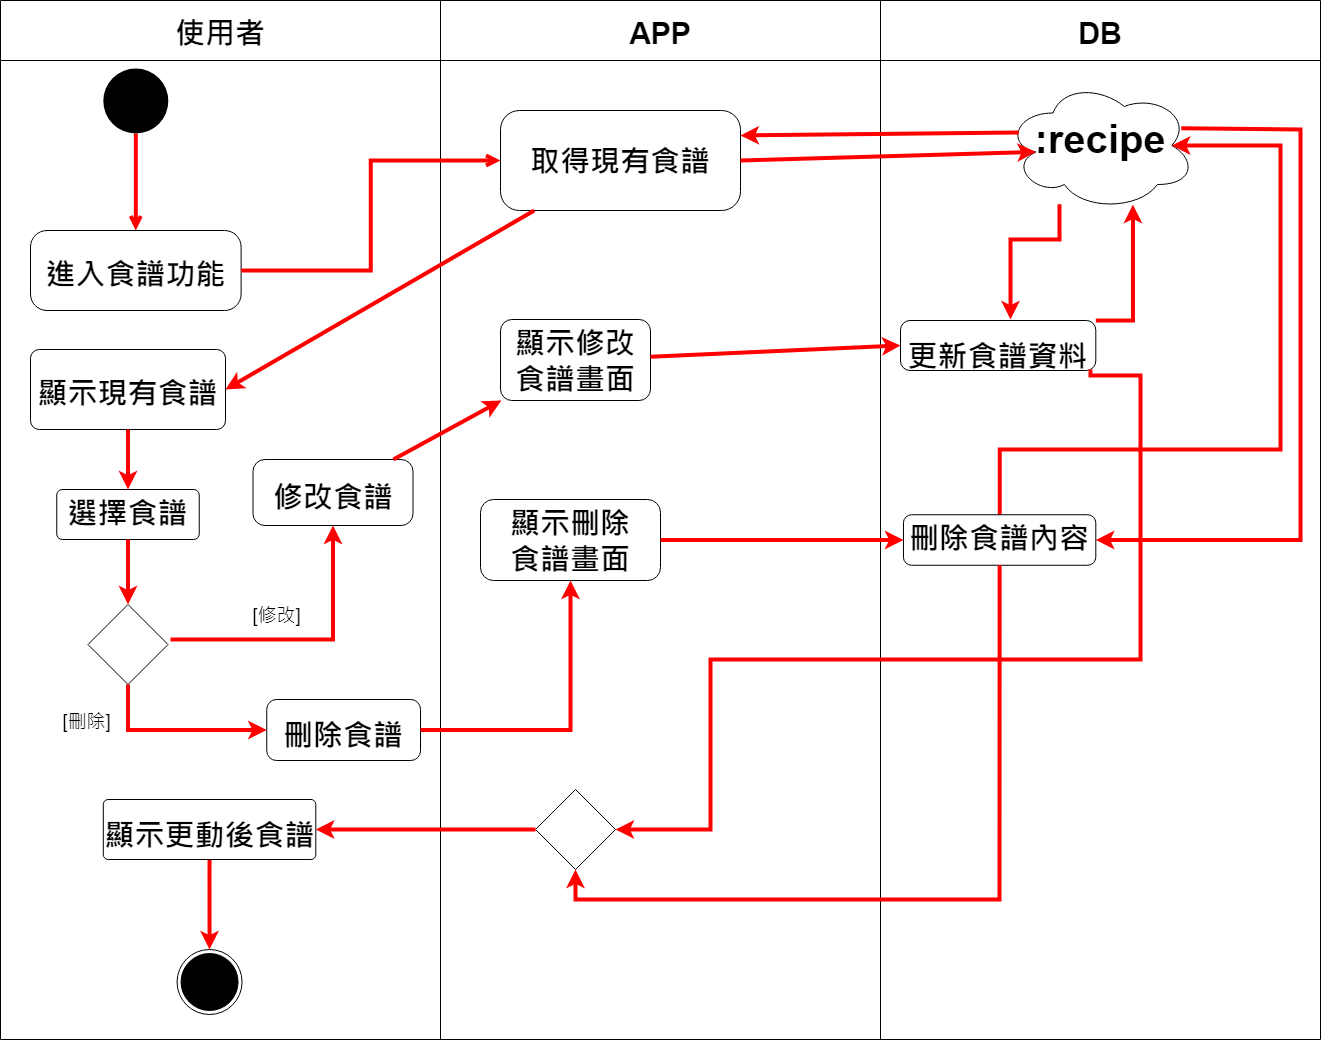

The diagram above was exported from draw.io. Its source (the exported page's mxGraphModel, read from the mxfile embedded in the PNG):
<mxGraphModel dx="3339" dy="985" grid="1" gridSize="10" guides="1" tooltips="1" connect="1" arrows="1" fold="1" page="1" pageScale="1" pageWidth="1169" pageHeight="827" math="0" shadow="0">
  <root>
    <mxCell id="zSZhpCJSGqIK3TNv48Ey-0" />
    <mxCell id="zSZhpCJSGqIK3TNv48Ey-1" parent="zSZhpCJSGqIK3TNv48Ey-0" />
    <mxCell id="hZO6vy7oolp_Vwvz-rt7-0" value="DB" style="swimlane;startSize=60;fontSize=30;" parent="zSZhpCJSGqIK3TNv48Ey-1" vertex="1">
      <mxGeometry x="230" y="281" width="440" height="1039" as="geometry" />
    </mxCell>
    <mxCell id="hZO6vy7oolp_Vwvz-rt7-1" style="edgeStyle=orthogonalEdgeStyle;rounded=0;orthogonalLoop=1;jettySize=auto;html=1;strokeColor=#FF0000;strokeWidth=4;" parent="hZO6vy7oolp_Vwvz-rt7-0" source="hZO6vy7oolp_Vwvz-rt7-3" edge="1">
      <mxGeometry relative="1" as="geometry">
        <Array as="points">
          <mxPoint x="179" y="239" />
          <mxPoint x="130" y="239" />
        </Array>
        <mxPoint x="130" y="319" as="targetPoint" />
      </mxGeometry>
    </mxCell>
    <mxCell id="hZO6vy7oolp_Vwvz-rt7-2" style="edgeStyle=orthogonalEdgeStyle;rounded=0;orthogonalLoop=1;jettySize=auto;html=1;entryX=1;entryY=0.5;entryDx=0;entryDy=0;fontSize=19;strokeColor=#FF0000;strokeWidth=4;exitX=0.925;exitY=0.367;exitDx=0;exitDy=0;exitPerimeter=0;" parent="hZO6vy7oolp_Vwvz-rt7-0" source="hZO6vy7oolp_Vwvz-rt7-3" target="hZO6vy7oolp_Vwvz-rt7-7" edge="1">
      <mxGeometry relative="1" as="geometry">
        <Array as="points">
          <mxPoint x="301" y="129" />
          <mxPoint x="420" y="129" />
          <mxPoint x="420" y="540" />
        </Array>
      </mxGeometry>
    </mxCell>
    <mxCell id="hZO6vy7oolp_Vwvz-rt7-3" value="&lt;p style=&quot;line-height: 30%&quot;&gt;&lt;b style=&quot;line-height: 140%&quot;&gt;&lt;font style=&quot;line-height: 114% ; font-size: 40px&quot;&gt;:recipe&lt;/font&gt;&lt;/b&gt;&lt;/p&gt;" style="ellipse;shape=cloud;whiteSpace=wrap;html=1;rounded=1;dashed=0;fontSize=30;verticalAlign=top;fillColor=none;arcSize=0;" parent="hZO6vy7oolp_Vwvz-rt7-0" vertex="1">
      <mxGeometry x="125" y="80" width="190" height="130" as="geometry" />
    </mxCell>
    <mxCell id="hZO6vy7oolp_Vwvz-rt7-4" style="edgeStyle=orthogonalEdgeStyle;rounded=0;orthogonalLoop=1;jettySize=auto;html=1;strokeColor=#FF0000;strokeWidth=4;entryX=0.671;entryY=0.955;entryDx=0;entryDy=0;entryPerimeter=0;exitX=1;exitY=0;exitDx=0;exitDy=0;" parent="hZO6vy7oolp_Vwvz-rt7-0" source="hZO6vy7oolp_Vwvz-rt7-5" target="hZO6vy7oolp_Vwvz-rt7-3" edge="1">
      <mxGeometry relative="1" as="geometry">
        <Array as="points">
          <mxPoint x="252" y="320" />
        </Array>
        <mxPoint x="238" y="208" as="targetPoint" />
      </mxGeometry>
    </mxCell>
    <mxCell id="hZO6vy7oolp_Vwvz-rt7-5" value="&lt;p style=&quot;line-height: 0%&quot;&gt;更新食譜資料&lt;/p&gt;" style="rounded=1;whiteSpace=wrap;html=1;dashed=0;fontSize=30;verticalAlign=top;arcSize=19;fontStyle=1" parent="hZO6vy7oolp_Vwvz-rt7-0" vertex="1">
      <mxGeometry x="20" y="320" width="195.31" height="50" as="geometry" />
    </mxCell>
    <mxCell id="hZO6vy7oolp_Vwvz-rt7-6" style="edgeStyle=orthogonalEdgeStyle;rounded=0;orthogonalLoop=1;jettySize=auto;html=1;fontSize=19;strokeColor=#FF0000;strokeWidth=4;entryX=0.875;entryY=0.5;entryDx=0;entryDy=0;entryPerimeter=0;" parent="hZO6vy7oolp_Vwvz-rt7-0" source="hZO6vy7oolp_Vwvz-rt7-7" target="hZO6vy7oolp_Vwvz-rt7-3" edge="1">
      <mxGeometry relative="1" as="geometry">
        <Array as="points">
          <mxPoint x="119" y="449" />
          <mxPoint x="400" y="449" />
          <mxPoint x="400" y="145" />
        </Array>
      </mxGeometry>
    </mxCell>
    <mxCell id="hZO6vy7oolp_Vwvz-rt7-7" value="刪除食譜內容" style="rounded=1;whiteSpace=wrap;html=1;dashed=0;fontSize=30;fontStyle=1;verticalAlign=top;arcSize=16;" parent="hZO6vy7oolp_Vwvz-rt7-0" vertex="1">
      <mxGeometry x="22.97" y="514.25" width="192.34" height="50.5" as="geometry" />
    </mxCell>
    <mxCell id="hZO6vy7oolp_Vwvz-rt7-8" value="APP" style="swimlane;startSize=60;fontSize=30;" parent="zSZhpCJSGqIK3TNv48Ey-1" vertex="1">
      <mxGeometry x="-210" y="281" width="440" height="1039" as="geometry" />
    </mxCell>
    <mxCell id="hZO6vy7oolp_Vwvz-rt7-9" value="&lt;p style=&quot;line-height: 100%&quot;&gt;&lt;b&gt;取得現有食譜&lt;/b&gt;&lt;/p&gt;" style="rounded=1;whiteSpace=wrap;html=1;dashed=0;fontSize=30;verticalAlign=top;arcSize=19;" parent="hZO6vy7oolp_Vwvz-rt7-8" vertex="1">
      <mxGeometry x="60" y="110" width="240" height="100" as="geometry" />
    </mxCell>
    <mxCell id="hZO6vy7oolp_Vwvz-rt7-10" value="顯示刪除&lt;br&gt;食譜畫面" style="rounded=1;whiteSpace=wrap;html=1;dashed=0;fontSize=30;fontStyle=1;verticalAlign=top;arcSize=16;" parent="hZO6vy7oolp_Vwvz-rt7-8" vertex="1">
      <mxGeometry x="40" y="499" width="180" height="81" as="geometry" />
    </mxCell>
    <mxCell id="hZO6vy7oolp_Vwvz-rt7-11" value="顯示修改食譜畫面" style="rounded=1;whiteSpace=wrap;html=1;dashed=0;fontSize=30;fontStyle=1;verticalAlign=top;arcSize=14;" parent="hZO6vy7oolp_Vwvz-rt7-8" vertex="1">
      <mxGeometry x="60" y="319" width="150" height="81" as="geometry" />
    </mxCell>
    <mxCell id="hZO6vy7oolp_Vwvz-rt7-12" value="" style="rhombus;whiteSpace=wrap;html=1;rounded=1;dashed=0;fontSize=30;fontStyle=1;verticalAlign=top;arcSize=0;" parent="hZO6vy7oolp_Vwvz-rt7-8" vertex="1">
      <mxGeometry x="95.00500000000001" y="789" width="80" height="80" as="geometry" />
    </mxCell>
    <mxCell id="hZO6vy7oolp_Vwvz-rt7-13" value="使用者" style="swimlane;startSize=60;fontSize=30;" parent="zSZhpCJSGqIK3TNv48Ey-1" vertex="1">
      <mxGeometry x="-650" y="281" width="440" height="1039" as="geometry" />
    </mxCell>
    <mxCell id="hZO6vy7oolp_Vwvz-rt7-14" style="edgeStyle=orthogonalEdgeStyle;rounded=0;orthogonalLoop=1;jettySize=auto;html=1;entryX=0.5;entryY=0;entryDx=0;entryDy=0;fontSize=30;strokeWidth=4;strokeColor=#FF0000;endArrow=open;endFill=0;" parent="hZO6vy7oolp_Vwvz-rt7-13" source="hZO6vy7oolp_Vwvz-rt7-15" target="hZO6vy7oolp_Vwvz-rt7-16" edge="1">
      <mxGeometry relative="1" as="geometry" />
    </mxCell>
    <mxCell id="hZO6vy7oolp_Vwvz-rt7-15" value="" style="ellipse;fillColor=#000000;strokeColor=none;fontSize=30;" parent="hZO6vy7oolp_Vwvz-rt7-13" vertex="1">
      <mxGeometry x="102.81" y="68" width="65" height="65" as="geometry" />
    </mxCell>
    <mxCell id="hZO6vy7oolp_Vwvz-rt7-16" value="&lt;b style=&quot;line-height: 250%&quot;&gt;進入食譜功能&lt;/b&gt;" style="html=1;align=center;verticalAlign=top;rounded=1;absoluteArcSize=1;arcSize=33;dashed=0;fontSize=30;" parent="hZO6vy7oolp_Vwvz-rt7-13" vertex="1">
      <mxGeometry x="30" y="230" width="210.62" height="80" as="geometry" />
    </mxCell>
    <mxCell id="hZO6vy7oolp_Vwvz-rt7-17" value="" style="ellipse;html=1;shape=endState;fillColor=#000000;strokeColor=#000000;fontSize=30;" parent="hZO6vy7oolp_Vwvz-rt7-13" vertex="1">
      <mxGeometry x="176.56" y="949" width="65" height="65" as="geometry" />
    </mxCell>
    <mxCell id="hZO6vy7oolp_Vwvz-rt7-18" value="&lt;p style=&quot;line-height: 50%&quot;&gt;顯示現有食譜&lt;/p&gt;" style="rounded=1;whiteSpace=wrap;html=1;dashed=0;fontSize=30;verticalAlign=top;arcSize=11;fontStyle=1" parent="hZO6vy7oolp_Vwvz-rt7-13" vertex="1">
      <mxGeometry x="30" y="349" width="195" height="80" as="geometry" />
    </mxCell>
    <mxCell id="hZO6vy7oolp_Vwvz-rt7-19" value="選擇食譜" style="rounded=1;whiteSpace=wrap;html=1;dashed=0;fontSize=30;fontStyle=1;verticalAlign=top;arcSize=11;" parent="hZO6vy7oolp_Vwvz-rt7-13" vertex="1">
      <mxGeometry x="56.25" y="489" width="142.5" height="50" as="geometry" />
    </mxCell>
    <mxCell id="hZO6vy7oolp_Vwvz-rt7-20" value="" style="edgeStyle=none;rounded=0;orthogonalLoop=1;jettySize=auto;html=1;strokeColor=#FF0000;strokeWidth=4;" parent="hZO6vy7oolp_Vwvz-rt7-13" source="hZO6vy7oolp_Vwvz-rt7-18" target="hZO6vy7oolp_Vwvz-rt7-19" edge="1">
      <mxGeometry relative="1" as="geometry" />
    </mxCell>
    <mxCell id="hZO6vy7oolp_Vwvz-rt7-21" value="&lt;p style=&quot;line-height: 10%&quot;&gt;修改食譜&lt;/p&gt;" style="rounded=1;whiteSpace=wrap;html=1;dashed=0;fontSize=30;fontStyle=1;verticalAlign=top;arcSize=18;" parent="hZO6vy7oolp_Vwvz-rt7-13" vertex="1">
      <mxGeometry x="252.5" y="459" width="160" height="66" as="geometry" />
    </mxCell>
    <mxCell id="hZO6vy7oolp_Vwvz-rt7-22" value="&lt;p style=&quot;line-height: 0%&quot;&gt;刪除食譜&lt;/p&gt;" style="rounded=1;whiteSpace=wrap;html=1;dashed=0;fontSize=30;fontStyle=1;verticalAlign=top;arcSize=16;" parent="hZO6vy7oolp_Vwvz-rt7-13" vertex="1">
      <mxGeometry x="266.25" y="699" width="153.75" height="61" as="geometry" />
    </mxCell>
    <mxCell id="hZO6vy7oolp_Vwvz-rt7-23" style="edgeStyle=orthogonalEdgeStyle;rounded=0;orthogonalLoop=1;jettySize=auto;html=1;entryX=0.5;entryY=0;entryDx=0;entryDy=0;fontSize=19;strokeColor=#FF0000;strokeWidth=4;exitX=0.5;exitY=1;exitDx=0;exitDy=0;" parent="hZO6vy7oolp_Vwvz-rt7-13" source="hZO6vy7oolp_Vwvz-rt7-24" target="hZO6vy7oolp_Vwvz-rt7-17" edge="1">
      <mxGeometry relative="1" as="geometry">
        <Array as="points">
          <mxPoint x="209.56" y="869" />
          <mxPoint x="209.56" y="869" />
        </Array>
      </mxGeometry>
    </mxCell>
    <mxCell id="hZO6vy7oolp_Vwvz-rt7-24" value="&lt;p style=&quot;line-height: 0%&quot;&gt;顯示更動後食譜&lt;/p&gt;&lt;p style=&quot;line-height: 0%&quot;&gt;&lt;br&gt;&lt;/p&gt;" style="rounded=1;whiteSpace=wrap;html=1;dashed=0;fontSize=30;fontStyle=1;verticalAlign=top;arcSize=8;" parent="hZO6vy7oolp_Vwvz-rt7-13" vertex="1">
      <mxGeometry x="102.81" y="799" width="212.5" height="60" as="geometry" />
    </mxCell>
    <mxCell id="hZO6vy7oolp_Vwvz-rt7-25" value="" style="edgeStyle=orthogonalEdgeStyle;rounded=0;orthogonalLoop=1;jettySize=auto;html=1;fontSize=30;endArrow=open;endFill=0;strokeColor=#FF0000;strokeWidth=4;entryX=0;entryY=0.5;entryDx=0;entryDy=0;" parent="zSZhpCJSGqIK3TNv48Ey-1" source="hZO6vy7oolp_Vwvz-rt7-16" target="hZO6vy7oolp_Vwvz-rt7-9" edge="1">
      <mxGeometry relative="1" as="geometry" />
    </mxCell>
    <mxCell id="hZO6vy7oolp_Vwvz-rt7-26" style="edgeStyle=none;rounded=0;orthogonalLoop=1;jettySize=auto;html=1;entryX=0.16;entryY=0.55;entryDx=0;entryDy=0;strokeColor=#FF0000;strokeWidth=4;entryPerimeter=0;exitX=1;exitY=0.5;exitDx=0;exitDy=0;" parent="zSZhpCJSGqIK3TNv48Ey-1" source="hZO6vy7oolp_Vwvz-rt7-9" target="hZO6vy7oolp_Vwvz-rt7-3" edge="1">
      <mxGeometry relative="1" as="geometry" />
    </mxCell>
    <mxCell id="hZO6vy7oolp_Vwvz-rt7-27" style="rounded=0;orthogonalLoop=1;jettySize=auto;html=1;entryX=1;entryY=0.25;entryDx=0;entryDy=0;strokeColor=#FF0000;strokeWidth=4;exitX=0.07;exitY=0.4;exitDx=0;exitDy=0;exitPerimeter=0;" parent="zSZhpCJSGqIK3TNv48Ey-1" source="hZO6vy7oolp_Vwvz-rt7-3" target="hZO6vy7oolp_Vwvz-rt7-9" edge="1">
      <mxGeometry relative="1" as="geometry" />
    </mxCell>
    <mxCell id="hZO6vy7oolp_Vwvz-rt7-28" style="edgeStyle=none;rounded=0;orthogonalLoop=1;jettySize=auto;html=1;entryX=1;entryY=0.5;entryDx=0;entryDy=0;strokeColor=#FF0000;strokeWidth=4;" parent="zSZhpCJSGqIK3TNv48Ey-1" source="hZO6vy7oolp_Vwvz-rt7-9" target="hZO6vy7oolp_Vwvz-rt7-18" edge="1">
      <mxGeometry relative="1" as="geometry" />
    </mxCell>
    <mxCell id="hZO6vy7oolp_Vwvz-rt7-29" value="" style="edgeStyle=orthogonalEdgeStyle;rounded=0;orthogonalLoop=1;jettySize=auto;html=1;strokeColor=#FF0000;strokeWidth=4;" parent="zSZhpCJSGqIK3TNv48Ey-1" target="hZO6vy7oolp_Vwvz-rt7-21" edge="1">
      <mxGeometry relative="1" as="geometry">
        <mxPoint x="-480.00000000000045" y="920" as="sourcePoint" />
      </mxGeometry>
    </mxCell>
    <mxCell id="hZO6vy7oolp_Vwvz-rt7-30" value="&lt;font style=&quot;font-size: 19px&quot;&gt;[修改]&lt;/font&gt;" style="edgeLabel;html=1;align=center;verticalAlign=middle;resizable=0;points=[];" parent="hZO6vy7oolp_Vwvz-rt7-29" vertex="1" connectable="0">
      <mxGeometry x="-0.2405" y="1" relative="1" as="geometry">
        <mxPoint y="-24" as="offset" />
      </mxGeometry>
    </mxCell>
    <mxCell id="hZO6vy7oolp_Vwvz-rt7-31" value="" style="edgeStyle=orthogonalEdgeStyle;rounded=0;orthogonalLoop=1;jettySize=auto;html=1;strokeColor=#FF0000;strokeWidth=4;exitX=0.5;exitY=1;exitDx=0;exitDy=0;entryX=0;entryY=0.5;entryDx=0;entryDy=0;" parent="zSZhpCJSGqIK3TNv48Ey-1" source="hZO6vy7oolp_Vwvz-rt7-33" target="hZO6vy7oolp_Vwvz-rt7-22" edge="1">
      <mxGeometry relative="1" as="geometry">
        <Array as="points">
          <mxPoint x="-522" y="1010" />
        </Array>
      </mxGeometry>
    </mxCell>
    <mxCell id="hZO6vy7oolp_Vwvz-rt7-32" value="[刪除]" style="edgeLabel;html=1;align=center;verticalAlign=middle;resizable=0;points=[];fontSize=19;" parent="hZO6vy7oolp_Vwvz-rt7-31" vertex="1" connectable="0">
      <mxGeometry x="-0.4984" y="2" relative="1" as="geometry">
        <mxPoint x="-42" y="-8" as="offset" />
      </mxGeometry>
    </mxCell>
    <mxCell id="hZO6vy7oolp_Vwvz-rt7-33" value="" style="rhombus;whiteSpace=wrap;html=1;rounded=1;dashed=0;fontSize=30;fontStyle=1;verticalAlign=top;arcSize=0;" parent="zSZhpCJSGqIK3TNv48Ey-1" vertex="1">
      <mxGeometry x="-562.5" y="885" width="80" height="80" as="geometry" />
    </mxCell>
    <mxCell id="hZO6vy7oolp_Vwvz-rt7-34" value="" style="edgeStyle=none;rounded=0;orthogonalLoop=1;jettySize=auto;html=1;strokeColor=#FF0000;strokeWidth=4;" parent="zSZhpCJSGqIK3TNv48Ey-1" source="hZO6vy7oolp_Vwvz-rt7-19" target="hZO6vy7oolp_Vwvz-rt7-33" edge="1">
      <mxGeometry relative="1" as="geometry" />
    </mxCell>
    <mxCell id="hZO6vy7oolp_Vwvz-rt7-35" value="" style="edgeStyle=orthogonalEdgeStyle;rounded=0;orthogonalLoop=1;jettySize=auto;html=1;fontSize=19;strokeColor=#FF0000;strokeWidth=4;" parent="zSZhpCJSGqIK3TNv48Ey-1" source="hZO6vy7oolp_Vwvz-rt7-22" target="hZO6vy7oolp_Vwvz-rt7-10" edge="1">
      <mxGeometry relative="1" as="geometry" />
    </mxCell>
    <mxCell id="hZO6vy7oolp_Vwvz-rt7-36" value="" style="rounded=0;orthogonalLoop=1;jettySize=auto;html=1;fontSize=19;strokeColor=#FF0000;strokeWidth=4;" parent="zSZhpCJSGqIK3TNv48Ey-1" source="hZO6vy7oolp_Vwvz-rt7-21" target="hZO6vy7oolp_Vwvz-rt7-11" edge="1">
      <mxGeometry relative="1" as="geometry" />
    </mxCell>
    <mxCell id="hZO6vy7oolp_Vwvz-rt7-37" style="edgeStyle=none;rounded=0;orthogonalLoop=1;jettySize=auto;html=1;entryX=0;entryY=0.5;entryDx=0;entryDy=0;fontSize=19;strokeColor=#FF0000;strokeWidth=4;" parent="zSZhpCJSGqIK3TNv48Ey-1" source="hZO6vy7oolp_Vwvz-rt7-11" target="hZO6vy7oolp_Vwvz-rt7-5" edge="1">
      <mxGeometry relative="1" as="geometry" />
    </mxCell>
    <mxCell id="hZO6vy7oolp_Vwvz-rt7-38" value="" style="edgeStyle=orthogonalEdgeStyle;rounded=0;orthogonalLoop=1;jettySize=auto;html=1;fontSize=19;strokeColor=#FF0000;strokeWidth=4;entryX=1;entryY=0.5;entryDx=0;entryDy=0;" parent="zSZhpCJSGqIK3TNv48Ey-1" target="hZO6vy7oolp_Vwvz-rt7-12" edge="1">
      <mxGeometry relative="1" as="geometry">
        <mxPoint x="440" y="649.9999999999998" as="sourcePoint" />
        <mxPoint y="970" as="targetPoint" />
        <Array as="points">
          <mxPoint x="440" y="656" />
          <mxPoint x="490" y="656" />
          <mxPoint x="490" y="940" />
          <mxPoint x="60" y="940" />
          <mxPoint x="60" y="1110" />
        </Array>
      </mxGeometry>
    </mxCell>
    <mxCell id="hZO6vy7oolp_Vwvz-rt7-39" value="" style="edgeStyle=orthogonalEdgeStyle;rounded=0;orthogonalLoop=1;jettySize=auto;html=1;fontSize=19;strokeColor=#FF0000;strokeWidth=4;" parent="zSZhpCJSGqIK3TNv48Ey-1" source="hZO6vy7oolp_Vwvz-rt7-12" target="hZO6vy7oolp_Vwvz-rt7-24" edge="1">
      <mxGeometry relative="1" as="geometry" />
    </mxCell>
    <mxCell id="hZO6vy7oolp_Vwvz-rt7-40" value="" style="edgeStyle=orthogonalEdgeStyle;rounded=0;orthogonalLoop=1;jettySize=auto;html=1;fontSize=19;strokeColor=#FF0000;strokeWidth=4;" parent="zSZhpCJSGqIK3TNv48Ey-1" source="hZO6vy7oolp_Vwvz-rt7-10" target="hZO6vy7oolp_Vwvz-rt7-7" edge="1">
      <mxGeometry relative="1" as="geometry" />
    </mxCell>
    <mxCell id="hZO6vy7oolp_Vwvz-rt7-41" style="edgeStyle=orthogonalEdgeStyle;rounded=0;orthogonalLoop=1;jettySize=auto;html=1;entryX=0.5;entryY=1;entryDx=0;entryDy=0;fontSize=19;strokeColor=#FF0000;strokeWidth=4;exitX=0.5;exitY=1;exitDx=0;exitDy=0;" parent="zSZhpCJSGqIK3TNv48Ey-1" source="hZO6vy7oolp_Vwvz-rt7-7" target="hZO6vy7oolp_Vwvz-rt7-12" edge="1">
      <mxGeometry relative="1" as="geometry">
        <Array as="points">
          <mxPoint x="349" y="1180" />
          <mxPoint x="-75" y="1180" />
        </Array>
      </mxGeometry>
    </mxCell>
  </root>
</mxGraphModel>